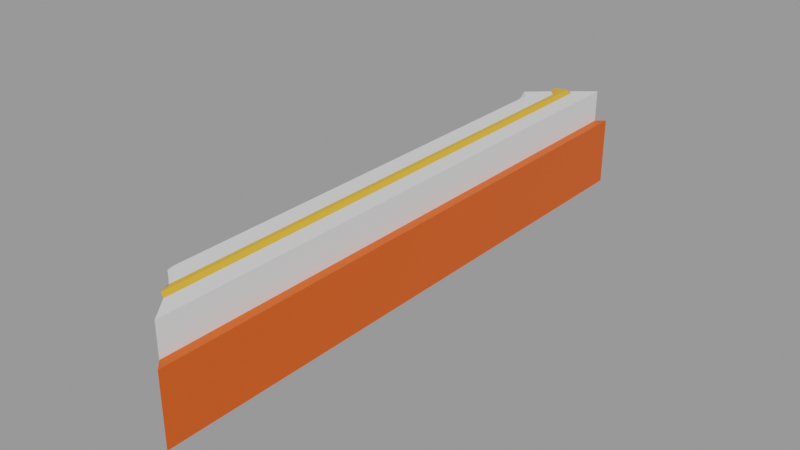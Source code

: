 # Source: chess_board_piece_2_trimmed.blend  (saved by Blender 3.4.6; exported with 4.5.12 LTS)
import bpy
from mathutils import Matrix  # noqa: F401  (used for matrix-valued properties, if any)

bpy.ops.wm.read_factory_settings(use_empty=True)
scene = bpy.context.scene
scene.name = 'Scene'

# ---- collections
col_collection = bpy.data.collections.new('Collection'); scene.collection.children.link(col_collection)

# ---- materials (node trees are filled in below, after node groups)
mat_material_001 = bpy.data.materials.new('Material.001')
mat_material_001.use_transparent_shadow = False
mat_material_002 = bpy.data.materials.new('Material.002')
mat_material_002.use_transparent_shadow = False
mat_material_003 = bpy.data.materials.new('Material.003')
mat_material_003.use_transparent_shadow = False

# ---- material node trees
mat_material_001.use_nodes = True; mat_material_001.node_tree.nodes.clear()
_N = mat_material_001.node_tree.nodes; _L = mat_material_001.node_tree.links
n0 = _N.new('ShaderNodeBsdfPrincipled'); n0.name = 'Principled BSDF'; n0.location = (10, 300)
n0.distribution = 'GGX'
n0.subsurface_method = 'RANDOM_WALK_SKIN'
n0.inputs[3].default_value = 1.45
n0.inputs[27].default_value = (0.0, 0.0, 0.0, 1.0)
n0.inputs[28].default_value = 1.0
n1 = _N.new('ShaderNodeOutputMaterial'); n1.name = 'Material Output'; n1.location = (300, 300)
_L.new(n0.outputs[0], n1.inputs[0])
n1.is_active_output = True
mat_material_002.use_nodes = True; mat_material_002.node_tree.nodes.clear()
_N = mat_material_002.node_tree.nodes; _L = mat_material_002.node_tree.links
n0 = _N.new('ShaderNodeBsdfPrincipled'); n0.name = 'Principled BSDF'; n0.location = (10, 300)
n0.distribution = 'GGX'
n0.subsurface_method = 'RANDOM_WALK_SKIN'
n0.inputs[0].default_value = (0.8, 0.3932, 0.02816, 1.0)
n0.inputs[3].default_value = 1.45
n0.inputs[27].default_value = (0.0, 0.0, 0.0, 1.0)
n0.inputs[28].default_value = 1.0
n1 = _N.new('ShaderNodeOutputMaterial'); n1.name = 'Material Output'; n1.location = (300, 300)
_L.new(n0.outputs[0], n1.inputs[0])
n1.is_active_output = True
mat_material_003.use_nodes = True; mat_material_003.node_tree.nodes.clear()
_N = mat_material_003.node_tree.nodes; _L = mat_material_003.node_tree.links
n0 = _N.new('ShaderNodeBsdfPrincipled'); n0.name = 'Principled BSDF'; n0.location = (10, 300)
n0.distribution = 'GGX'
n0.subsurface_method = 'RANDOM_WALK_SKIN'
n0.inputs[0].default_value = (0.8, 0.09055, 0.00347, 1.0)
n0.inputs[3].default_value = 1.45
n0.inputs[27].default_value = (0.0, 0.0, 0.0, 1.0)
n0.inputs[28].default_value = 1.0
n1 = _N.new('ShaderNodeOutputMaterial'); n1.name = 'Material Output'; n1.location = (300, 300)
_L.new(n0.outputs[0], n1.inputs[0])
n1.is_active_output = True

# ---- meshes
me_board_005 = bpy.data.meshes.new('Board.005')
me_board_005.from_pydata([(0.5064, 1.112e-08, -0.4978), (1.5, 0.1162, -1.5), (0.65, 0.1162, -0.5), (0.5064, 0.1162, -0.6478), (0.5064, -3.384e-07, 7.498), (1.5, 0.1162, 8.5), (0.65, 0.1162, 7.5), (0.5064, -1.0, 7.498), (0.5064, -1.0, -0.4978), (1.5, -0.4419, 8.5), (1.5, -0.4419, -1.5), (1.645, -0.4475, 8.645), (1.645, -0.4475, -1.645), (1.189, 0.1162, 8.113), (1.189, 0.1162, -1.112), (1.116, 0.1162, -1.188), (0.9716, 0.1162, 7.856), (0.8611, 0.1162, -0.9699), (0.9716, 0.1162, -0.8563), (0.9716, 0.1162, 7.856), (1.189, 0.1162, 8.113), (1.114, 0.1662, -1.082), (1.084, 0.1662, -1.113), (0.9716, 0.1162, -0.8563), (0.8611, 0.1162, -0.9699), (1.189, 0.1162, -1.112), (1.116, 0.1162, -1.188), (1.114, 0.1662, 8.082), (1.047, 0.1662, 7.887), (1.047, 0.1662, -0.8867), (0.8928, 0.1662, -1.045), (1.645, -1.643, 8.645), (1.645, -1.643, -1.645), (0.5064, -1.643, -0.4978), (0.5064, -1.643, 7.498)], [], [(9, 10, 1, 5), (3, 0, 2), (4, 6, 2, 0), (0, 8, 7, 4), (14, 13, 5, 1), (14, 1, 15), (9, 11, 12, 10), (31, 32, 12, 11), (3, 2, 18, 17), (2, 6, 16, 18), (29, 28, 27, 21), (30, 29, 21, 22), (18, 16, 19, 23), (14, 15, 26, 25), (17, 18, 23, 24), (13, 14, 25, 20), (22, 21, 25, 26), (21, 27, 20, 25), (29, 30, 24, 23), (28, 29, 23, 19), (22, 26, 24, 30), (0, 3, 8), (8, 3, 24), (24, 26, 8), (27, 28, 19, 20), (8, 26, 1), (10, 8, 1), (9, 5, 13, 20), (19, 9, 20), (6, 4, 7), (7, 19, 6), (9, 19, 7), (7, 8, 33, 34), (10, 12, 32, 33, 8), (11, 9, 7, 34, 31)])
me_board_005.polygons.foreach_set('material_index', [0, 0, 0, 0, 0, 0, 2, 2, 0, 0, 1, 1, 0, 0, 0, 0, 1, 1, 1, 1, 1, 0, 0, 0, 1, 0, 0, 0, 0, 0, 0, 0, 0, 0, 0])
_uv = me_board_005.uv_layers.new(name='UVMap')
_uv.uv.foreach_set('vector', [0.0, 0.0, 0.0, 0.0, 0.0, 0.0, 0.0, 0.0, 0.0, 0.0, 0.88, 0.5047, 0.0, 0.0, 0.88, 0.5047, 0.0, 0.0, 0.0, 0.0, 0.88, 0.5047, 0.88, 0.5047, 0.0, 0.0, 0.0, 0.0, 0.88, 0.5047, 0.0, 0.0, 0.0, 0.0, 0.0, 0.0, 0.0, 0.0, 0.0, 0.0, 0.0, 0.0, 0.0, 0.0, 0.0, 0.0, 0.0, 0.0, 0.0, 0.0, 0.0, 0.0, 0.0, 0.0, 0.0, 0.0, 0.0, 0.0, 0.0, 0.0, 0.0, 0.0, 0.0, 0.0, 0.0, 0.0, 0.0, 0.0, 0.0, 0.0, 0.0, 0.0, 0.0, 0.0, 0.0, 0.0, 0.0, 0.0, 0.0, 0.0, 0.0, 0.0, 0.0, 0.0, 0.0, 0.0, 0.0, 0.0, 0.0, 0.0, 0.0, 0.0, 0.0, 0.0, 0.0, 0.0, 0.0, 0.0, 0.0, 0.0, 0.0, 0.0, 0.0, 0.0, 0.0, 0.0, 0.0, 0.0, 0.0, 0.0, 0.0, 0.0, 0.0, 0.0, 0.0, 0.0, 0.0, 0.0, 0.0, 0.0, 0.0, 0.0, 0.0, 0.0, 0.0, 0.0, 0.0, 0.0, 0.0, 0.0, 0.0, 0.0, 0.0, 0.0, 0.0, 0.0, 0.0, 0.0, 0.0, 0.0, 0.0, 0.0, 0.0, 0.0, 0.0, 0.0, 0.0, 0.0, 0.0, 0.0, 0.0, 0.0, 0.0, 0.0, 0.0, 0.0, 0.0, 0.0, 0.0, 0.0, 0.0, 0.0, 0.0, 0.0, 0.88, 0.5047, 0.0, 0.0, 0.0, 0.0, 0.0, 0.0, 0.0, 0.0, 0.0, 0.0, 0.0, 0.0, 0.0, 0.0, 0.0, 0.0, 0.0, 0.0, 0.0, 0.0, 0.0, 0.0, 0.0, 0.0, 0.0, 0.0, 0.0, 0.0, 0.0, 0.0, 0.0, 0.0, 0.0, 0.0, 0.0, 0.0, 0.0, 0.0, 0.0, 0.0, 0.0, 0.0, 0.0, 0.0, 0.0, 0.0, 0.0, 0.0, 0.0, 0.0, 0.0, 0.0, 0.88, 0.5047, 0.0, 0.0, 0.0, 0.0, 0.0, 0.0, 0.0, 0.0, 0.0, 0.0, 0.0, 0.0, 0.0, 0.0, 0.0, 0.0, 0.0, 0.0, 0.0, 0.0, 0.0, 0.0, 0.0, 0.0, 0.0, 0.0, 0.0, 0.0, 0.0, 0.0, 0.0, 0.0, 0.0, 0.0, 0.0, 0.0, 0.0, 0.0, 0.0, 0.0, 0.0, 0.0])
me_board_005.materials.append(mat_material_001)
me_board_005.materials.append(mat_material_002)
me_board_005.materials.append(mat_material_003)
me_board_005.update()
me_board_005.normals_split_custom_set([tuple(v) for v in zip(*[iter([1.0, 0.0, -8.345e-08, 1.0, 0.0, -8.345e-08, 1.0, 0.0, -8.345e-08, 1.0, 0.0, -8.345e-08, -0.5331, 0.6689, 0.5181, -0.5361, 0.6679, 0.5162, -0.5331, 0.6689, 0.5181, -0.6279, 0.7783, 0.003553, -0.6289, 0.7775, 1.015e-07, -0.6289, 0.7775, 1.015e-07, -0.6279, 0.7783, -0.003508, -1.0, 0.003541, 0.001342, -1.0, 0.0, 1.267e-07, -1.0, 0.0, 1.267e-07, -1.0, 0.003542, -0.001341, 0.0, 1.0, 4.37e-08, 0.0, 1.0, 4.37e-08, 0.0, 1.0, 4.37e-08, 0.0, 1.0, 4.37e-08, -2.168e-08, 1.0, 0.0, -2.168e-08, 1.0, 0.0, -2.168e-08, 1.0, 0.0, 0.03836, 0.9993, 1.01e-08, 0.03836, 0.9993, 1.01e-08, 0.03836, 0.9993, 1.01e-08, 0.03836, 0.9993, 1.01e-08, 1.0, -2.387e-05, -4.634e-08, 1.0, -2.387e-05, -4.634e-08, 1.0, -2.387e-05, -4.634e-08, 1.0, -2.387e-05, -4.634e-08, -3.347e-08, 1.0, 4.268e-08, -3.347e-08, 1.0, 4.268e-08, -3.347e-08, 1.0, 4.268e-08, -3.347e-08, 1.0, 4.268e-08, -1.159e-08, 1.0, 4.54e-08, -1.159e-08, 1.0, 4.54e-08, -1.159e-08, 1.0, 4.54e-08, -1.159e-08, 1.0, 4.54e-08, 1.099e-07, 1.0, 4.328e-08, 1.099e-07, 1.0, 4.328e-08, 1.099e-07, 1.0, 4.328e-08, 1.099e-07, 1.0, 4.328e-08, 0.0, 1.0, -3.817e-08, 0.0, 1.0, -3.817e-08, 0.0, 1.0, -3.817e-08, 0.0, 1.0, -3.817e-08, 0.0, 0.0, 0.0, 0.0, 0.0, 0.0, 0.0, 0.0, 0.0, 0.0, 0.0, 0.0, 0.0, 0.0, 1.0, 0.0, 0.0, 1.0, 0.0, 0.0, 1.0, 0.0, 0.0, 1.0, 0.0, 0.0, 1.0, 0.0, 0.0, 1.0, 0.0, 0.0, 1.0, 0.0, 0.0, 1.0, 0.0, 0.0, 0.0, 0.0, 0.0, 0.0, 0.0, 0.0, 0.0, 0.0, 0.0, 0.0, 0.3978, 0.8321, -0.3866, 0.3978, 0.8321, -0.3866, 0.3978, 0.8321, -0.3866, 0.3978, 0.8321, -0.3866, 0.5547, 0.8321, -5.004e-08, 0.5547, 0.8321, -5.004e-08, 0.5547, 0.8321, -5.004e-08, 0.5547, 0.8321, -5.004e-08, -0.3978, 0.8321, 0.3866, -0.3978, 0.8321, 0.3866, -0.3978, 0.8321, 0.3866, -0.3978, 0.8321, 0.3866, -0.5547, 0.8321, 9.693e-08, -0.5547, 0.8321, 9.693e-08, -0.5547, 0.8321, 9.693e-08, -0.5547, 0.8321, 9.693e-08, -0.5409, -1.124e-06, -0.8411, -0.5409, -1.124e-06, -0.8411, -0.5409, -1.124e-06, -0.8411, -0.5409, -1.124e-06, -0.8411, -1.0, -0.001919, 0.003263, -1.0, 0.0, -1.987e-06, -1.0, 0.0, -1.987e-06, -0.6688, -0.09901, -0.7368, -0.6688, -0.09901, -0.7368, -0.6688, -0.09901, -0.7368, -0.6468, -0.1134, -0.7542, -0.6468, -0.1134, -0.7542, -0.6468, -0.1134, -0.7542, -0.8452, 0.0, 0.5345, -0.8452, 0.0, 0.5345, -0.8452, 0.0, 0.5345, -0.8452, 0.0, 0.5345, -0.6243, -0.1351, -0.7694, -0.6243, -0.1351, -0.7694, -0.6243, -0.1351, -0.7694, -0.7101, 0.0, -0.7041, -0.7101, 0.0, -0.7041, -0.7101, 0.0, -0.7041, -0.7803, 0.0, 0.6255, -0.7803, 0.0, 0.6255, -0.7803, 0.0, 0.6255, -0.7803, 0.0, 0.6255, -0.7617, 0.02559, 0.6474, -0.7617, 0.02559, 0.6474, -0.7617, 0.02559, 0.6474, -0.0153, 0.0, 0.9999, -0.01856, -0.001936, 0.9998, -0.0153, 0.0, 0.9999, -0.7391, 0.0938, 0.6671, -0.7391, 0.0938, 0.6671, -0.7391, 0.0938, 0.6671, -0.7314, 0.08763, 0.6763, -0.7314, 0.08763, 0.6763, -0.7314, 0.08763, 0.6763, -1.0, 0.0, 1.267e-07, -1.0, 0.0, 1.267e-07, -1.0, 0.0, 1.267e-07, -1.0, 0.0, 1.267e-07, -0.7097, -0.0004015, -0.7046, -0.7097, -0.0004015, -0.7046, -0.7097, -0.0004015, -0.7046, -0.7097, -0.0004015, -0.7046, -0.7097, -0.0004015, -0.7046, -0.7097, -0.0004012, 0.7046, -0.7097, -0.0004012, 0.7046, -0.7097, -0.0004012, 0.7046, -0.7097, -0.0004012, 0.7046, -0.7097, -0.0004012, 0.7046])] * 3)])

# ---- objects
ob_board_piece_2 = bpy.data.objects.new('Board_Piece_2', me_board_005)

# ---- transforms, parenting, visibility, modifiers, constraints
ob_board_piece_2.location = (0.0, 0.0, 0.0)
ob_board_piece_2.rotation_euler = (1.571, -0.0, 0.0)
ob_board_piece_2.color = (0.8, 0.8, 0.8, 1.0)

# ---- collection membership
col_collection.objects.link(ob_board_piece_2)

# ---- scene / render settings (as saved in the file)
scene.frame_start = 1; scene.frame_end = 250; scene.frame_set(1)
scene.render.engine = 'BLENDER_EEVEE_NEXT'
scene.cycles.sampling_pattern = 'TABULATED_SOBOL'
scene.cycles.use_light_tree = False
scene.view_settings.view_transform = 'Filmic'
bpy.context.view_layer.update()

# ---- added for rendering (the .blend has no active camera and no usable light): camera, sun + grey world if the file has none
cam_auto = bpy.data.cameras.new('AutoCamera')
cam_auto.lens = 50.0
cam_auto.sensor_width = 36.0
cam_auto.clip_end = 1000.0
ob_auto_camera = bpy.data.objects.new('AutoCamera', cam_auto)
scene.collection.objects.link(ob_auto_camera)
ob_auto_camera.location = (10.8005, -15.1695, 7.04107)
ob_auto_camera.rotation_euler = (1.09748, -7.21219e-08, 0.694738)
scene.camera = ob_auto_camera
light_auto_sun = bpy.data.lights.new('AutoSun', 'SUN')
light_auto_sun.energy = 3.0
light_auto_sun.angle = 0.0523599
ob_auto_sun = bpy.data.objects.new('AutoSun', light_auto_sun)
scene.collection.objects.link(ob_auto_sun)
ob_auto_sun.rotation_euler = (0.872665, 0.174533, 0.523599)
if scene.world is None:
    world_auto = bpy.data.worlds.new('AutoWorld')
    world_auto.color = (0.3, 0.3, 0.3)
    scene.world = world_auto
bpy.context.view_layer.update()

